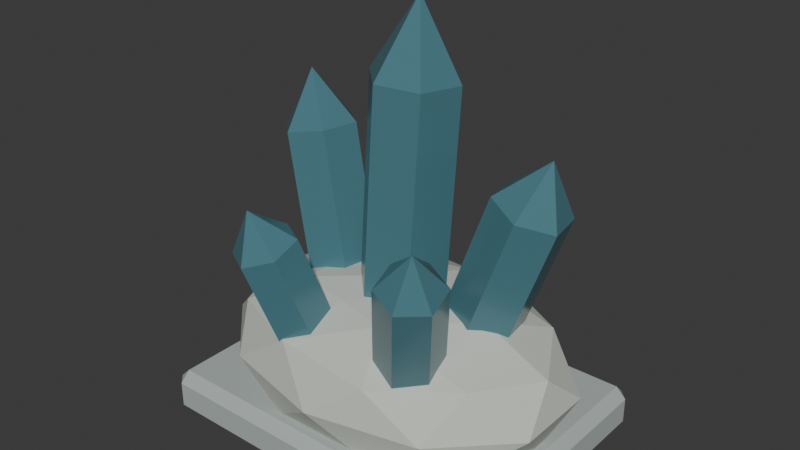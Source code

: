 # Source: source.blend  (saved by Blender 4.3.34; exported with 4.5.12 LTS)
import bpy
from mathutils import Matrix  # noqa: F401  (used for matrix-valued properties, if any)

bpy.ops.wm.read_factory_settings(use_empty=True)
scene = bpy.context.scene
scene.name = 'Scene'

# ---- collections
col_collection = bpy.data.collections.new('Collection'); scene.collection.children.link(col_collection)

# ---- materials (node trees are filled in below, after node groups)
mat_water = bpy.data.materials.new('water')
mat_water.diffuse_color = (0.075, 0.2, 0.24, 1.0)
mat_stone = bpy.data.materials.new('stone')
mat_stone.diffuse_color = (0.42, 0.47, 0.45, 1.0)
mat_stone_light = bpy.data.materials.new('stone-light')
mat_stone_light.diffuse_color = (0.58, 0.61, 0.55, 1.0)

# ---- material node trees
mat_water.use_nodes = True; mat_water.node_tree.nodes.clear()
_N = mat_water.node_tree.nodes; _L = mat_water.node_tree.links
n0 = _N.new('ShaderNodeBsdfPrincipled'); n0.name = 'Principled BSDF'; n0.location = (10, 300)
n0.inputs[0].default_value = (0.075, 0.2, 0.24, 1.0)
n0.inputs[2].default_value = 0.23
n1 = _N.new('ShaderNodeOutputMaterial'); n1.name = 'Material Output'; n1.location = (300, 300)
_L.new(n0.outputs[0], n1.inputs[0])
n1.is_active_output = True
mat_stone.use_nodes = True; mat_stone.node_tree.nodes.clear()
_N = mat_stone.node_tree.nodes; _L = mat_stone.node_tree.links
n0 = _N.new('ShaderNodeBsdfPrincipled'); n0.name = 'Principled BSDF'; n0.location = (10, 300)
n0.inputs[0].default_value = (0.42, 0.47, 0.45, 1.0)
n0.inputs[2].default_value = 0.83
n1 = _N.new('ShaderNodeOutputMaterial'); n1.name = 'Material Output'; n1.location = (300, 300)
_L.new(n0.outputs[0], n1.inputs[0])
n1.is_active_output = True
mat_stone_light.use_nodes = True; mat_stone_light.node_tree.nodes.clear()
_N = mat_stone_light.node_tree.nodes; _L = mat_stone_light.node_tree.links
n0 = _N.new('ShaderNodeBsdfPrincipled'); n0.name = 'Principled BSDF'; n0.location = (10, 300)
n0.inputs[0].default_value = (0.58, 0.61, 0.55, 1.0)
n0.inputs[2].default_value = 0.83
n1 = _N.new('ShaderNodeOutputMaterial'); n1.name = 'Material Output'; n1.location = (300, 300)
_L.new(n0.outputs[0], n1.inputs[0])
n1.is_active_output = True

# ---- world
world_world = bpy.data.worlds.new('World'); scene.world = world_world
world_world.use_nodes = True; world_world.node_tree.nodes.clear()
_N = world_world.node_tree.nodes; _L = world_world.node_tree.links
n0 = _N.new('ShaderNodeOutputWorld'); n0.name = 'World Output'; n0.location = (300, 300)
n1 = _N.new('ShaderNodeBackground'); n1.name = 'Background'; n1.location = (10, 300)
n1.inputs[0].default_value = (0.05088, 0.05088, 0.05088, 1.0)
_L.new(n1.outputs[0], n0.inputs[0])
n0.is_active_output = True
world_world.color = (0.05088, 0.05088, 0.05088)
world_world.sun_shadow_jitter_overblur = 0.0

# ---- meshes
me_hand_built_hexagonal_crystal = bpy.data.meshes.new('Hand-built hexagonal crystal')
me_hand_built_hexagonal_crystal.from_pydata([(-0.05303, 0.05303, 0.19), (-0.07238, -0.01935, 0.1933), (-0.01935, -0.07238, 0.1933), (0.05303, -0.05303, 0.19), (0.07238, 0.01935, 0.1867), (0.01935, 0.07238, 0.1867), (-0.03763, 0.06843, 0.6135), (-0.05698, -0.003951, 0.6168), (-0.003951, -0.05698, 0.6168), (0.06843, -0.03763, 0.6135), (0.08778, 0.03475, 0.6102), (0.03475, 0.08778, 0.6102), (0.02, 0.02, 0.74)], [], [(5, 4, 3, 2, 1, 0), (0, 1, 7, 6), (1, 2, 8, 7), (2, 3, 9, 8), (3, 4, 10, 9), (4, 5, 11, 10), (5, 0, 6, 11), (6, 7, 12), (7, 8, 12), (8, 9, 12), (9, 10, 12), (10, 11, 12), (11, 6, 12)])
me_hand_built_hexagonal_crystal.materials.append(mat_water)
me_hand_built_hexagonal_crystal.update()
me_hand_built_hexagonal_crystal_001 = bpy.data.meshes.new('Hand-built hexagonal crystal.001')
me_hand_built_hexagonal_crystal_001.from_pydata([(-0.1441, -0.04345, 0.17), (-0.0835, -0.02363, 0.1826), (-0.0694, 0.03983, 0.1826), (-0.1159, 0.08345, 0.17), (-0.1765, 0.06363, 0.1574), (-0.1906, 0.0001733, 0.1574), (-0.2134, -0.02805, 0.478), (-0.1528, -0.008226, 0.4906), (-0.1387, 0.05523, 0.4906), (-0.1852, 0.09885, 0.478), (-0.2458, 0.07903, 0.4654), (-0.2599, 0.01557, 0.4654), (-0.22, 0.04, 0.57)], [], [(5, 4, 3, 2, 1, 0), (0, 1, 7, 6), (1, 2, 8, 7), (2, 3, 9, 8), (3, 4, 10, 9), (4, 5, 11, 10), (5, 0, 6, 11), (6, 7, 12), (7, 8, 12), (8, 9, 12), (9, 10, 12), (10, 11, 12), (11, 6, 12)])
me_hand_built_hexagonal_crystal_001.materials.append(mat_water)
me_hand_built_hexagonal_crystal_001.update()
me_hand_built_hexagonal_crystal_002 = bpy.data.meshes.new('Hand-built hexagonal crystal.002')
me_hand_built_hexagonal_crystal_002.from_pydata([(0.1093, 0.09412, 0.18), (0.06221, 0.05332, 0.1985), (0.0729, -0.0108, 0.1985), (0.1307, -0.03412, 0.18), (0.1778, 0.006684, 0.1615), (0.1671, 0.0708, 0.1615), (0.2017, 0.1095, 0.4495), (0.1546, 0.06872, 0.468), (0.1653, 0.004601, 0.468), (0.2231, -0.01872, 0.4495), (0.2702, 0.02208, 0.431), (0.2595, 0.0862, 0.431), (0.24, 0.05, 0.53)], [], [(5, 4, 3, 2, 1, 0), (0, 1, 7, 6), (1, 2, 8, 7), (2, 3, 9, 8), (3, 4, 10, 9), (4, 5, 11, 10), (5, 0, 6, 11), (6, 7, 12), (7, 8, 12), (8, 9, 12), (9, 10, 12), (10, 11, 12), (11, 6, 12)])
me_hand_built_hexagonal_crystal_002.materials.append(mat_water)
me_hand_built_hexagonal_crystal_002.update()
me_hand_built_hexagonal_crystal_003 = bpy.data.meshes.new('Hand-built hexagonal crystal.003')
me_hand_built_hexagonal_crystal_003.from_pydata([(-0.03192, -0.1367, 0.15), (-0.03425, -0.08428, 0.1664), (-0.08233, -0.05757, 0.1664), (-0.1281, -0.08329, 0.15), (-0.1258, -0.1357, 0.1336), (-0.07767, -0.1624, 0.1336), (-0.07042, -0.206, 0.3656), (-0.07275, -0.1536, 0.382), (-0.1208, -0.1269, 0.382), (-0.1666, -0.1526, 0.3656), (-0.1642, -0.205, 0.3492), (-0.1162, -0.2317, 0.3492), (-0.13, -0.2, 0.43)], [], [(5, 4, 3, 2, 1, 0), (0, 1, 7, 6), (1, 2, 8, 7), (2, 3, 9, 8), (3, 4, 10, 9), (4, 5, 11, 10), (5, 0, 6, 11), (6, 7, 12), (7, 8, 12), (8, 9, 12), (9, 10, 12), (10, 11, 12), (11, 6, 12)])
me_hand_built_hexagonal_crystal_003.materials.append(mat_water)
me_hand_built_hexagonal_crystal_003.update()
me_hand_built_hexagonal_crystal_004 = bpy.data.meshes.new('Hand-built hexagonal crystal.004')
me_hand_built_hexagonal_crystal_004.from_pydata([(0.1414, -0.06378, 0.16), (0.09125, -0.04823, 0.1764), (0.04985, -0.08445, 0.1764), (0.05861, -0.1362, 0.16), (0.1088, -0.1518, 0.1436), (0.1501, -0.1155, 0.1436), (0.1953, -0.1254, 0.3833), (0.1451, -0.1098, 0.3997), (0.1038, -0.1461, 0.3997), (0.1125, -0.1978, 0.3833), (0.1627, -0.2134, 0.3669), (0.204, -0.1771, 0.3669), (0.17, -0.18, 0.45)], [], [(5, 4, 3, 2, 1, 0), (0, 1, 7, 6), (1, 2, 8, 7), (2, 3, 9, 8), (3, 4, 10, 9), (4, 5, 11, 10), (5, 0, 6, 11), (6, 7, 12), (7, 8, 12), (8, 9, 12), (9, 10, 12), (10, 11, 12), (11, 6, 12)])
me_hand_built_hexagonal_crystal_004.materials.append(mat_water)
me_hand_built_hexagonal_crystal_004.update()
me_cube_001 = bpy.data.meshes.new('Cube.001')
me_cube_001.from_pydata([(-0.292, -0.212, 0.0), (-0.292, -0.23, 0.018), (-0.31, -0.212, 0.018), (-0.292, -0.23, 0.062), (-0.292, -0.212, 0.08), (-0.31, -0.212, 0.062), (-0.292, 0.212, 0.0), (-0.31, 0.212, 0.018), (-0.292, 0.23, 0.018), (-0.292, 0.212, 0.08), (-0.292, 0.23, 0.062), (-0.31, 0.212, 0.062), (0.292, -0.212, 0.0), (0.31, -0.212, 0.018), (0.292, -0.23, 0.018), (0.292, -0.212, 0.08), (0.292, -0.23, 0.062), (0.31, -0.212, 0.062), (0.292, 0.212, 0.0), (0.292, 0.23, 0.018), (0.31, 0.212, 0.018), (0.292, 0.212, 0.08), (0.31, 0.212, 0.062), (0.292, 0.23, 0.062)], [], [(14, 16, 3, 1), (20, 22, 17, 13), (21, 9, 4, 15), (2, 5, 11, 7), (8, 10, 23, 19), (0, 1, 2), (3, 4, 5), (6, 7, 8), (9, 10, 11), (12, 13, 14), (15, 16, 17), (18, 19, 20), (21, 22, 23), (6, 0, 2, 7), (1, 3, 5, 2), (4, 9, 11, 5), (10, 8, 7, 11), (18, 6, 8, 19), (9, 21, 23, 10), (22, 20, 19, 23), (12, 18, 20, 13), (21, 15, 17, 22), (16, 14, 13, 17), (0, 12, 14, 1), (15, 4, 3, 16), (6, 18, 12, 0)])
_uv = me_cube_001.uv_layers.new(name='UVMap')
_uv.uv.foreach_set('vector', [0.4313, 0.7573, 0.5688, 0.7573, 0.5688, 0.9927, 0.4312, 0.9927, 0.4313, 0.5098, 0.5687, 0.5098, 0.5688, 0.7402, 0.4313, 0.7402, 0.6323, 0.5098, 0.8677, 0.5098, 0.8677, 0.7402, 0.6323, 0.7402, 0.4313, 0.009783, 0.5687, 0.009783, 0.5688, 0.2402, 0.4313, 0.2402, 0.4313, 0.2573, 0.5688, 0.2573, 0.5688, 0.4927, 0.4312, 0.4927, 0.1323, 0.7402, 0.1323, 0.75, 0.125, 0.7402, 0.5688, 0.0, 0.625, 0.009783, 0.5687, 0.009783, 0.1323, 0.5098, 0.125, 0.5098, 0.1323, 0.5, 0.625, 0.2402, 0.5688, 0.25, 0.5688, 0.2402, 0.3677, 0.7402, 0.375, 0.7402, 0.3677, 0.75, 0.625, 0.7573, 0.5688, 0.7573, 0.5688, 0.75, 0.3677, 0.5098, 0.3677, 0.5, 0.375, 0.5098, 0.625, 0.4927, 0.5688, 0.5, 0.5688, 0.4927, 0.1323, 0.5098, 0.1323, 0.7402, 0.125, 0.7402, 0.125, 0.5098, 0.4312, 0.0, 0.5688, 0.0, 0.5687, 0.009783, 0.4313, 0.009783, 0.625, 0.009783, 0.625, 0.2402, 0.5688, 0.2402, 0.5687, 0.009783, 0.5688, 0.2573, 0.4313, 0.2573, 0.4313, 0.2402, 0.5688, 0.2402, 0.3677, 0.5098, 0.1323, 0.5098, 0.1323, 0.5, 0.3677, 0.5, 0.625, 0.2573, 0.625, 0.4927, 0.5688, 0.4927, 0.5688, 0.2573, 0.5687, 0.5098, 0.4313, 0.5098, 0.4312, 0.4927, 0.5688, 0.4927, 0.3677, 0.7402, 0.3677, 0.5098, 0.4313, 0.5098, 0.4313, 0.7402, 0.6323, 0.5098, 0.6323, 0.7402, 0.5688, 0.7402, 0.5687, 0.5098, 0.5688, 0.7573, 0.4313, 0.7573, 0.4313, 0.7402, 0.5688, 0.7402, 0.1323, 0.7402, 0.3677, 0.7402, 0.3677, 0.75, 0.1323, 0.75, 0.625, 0.7573, 0.625, 0.9927, 0.5688, 0.9927, 0.5688, 0.7573, 0.1323, 0.5098, 0.3677, 0.5098, 0.3677, 0.7402, 0.1323, 0.7402])
me_cube_001.materials.append(mat_stone)
me_cube_001.update()
me_icosphere = bpy.data.meshes.new('Icosphere')
me_icosphere.from_pydata([(0.0, 0.0, 0.0), (0.2316, -0.1209, 0.07739), (-0.08844, -0.1956, 0.07739), (-0.2862, 0.0, 0.07739), (-0.08844, 0.1956, 0.07739), (0.2316, 0.1209, 0.07739), (0.08844, -0.1956, 0.2026), (-0.2316, -0.1209, 0.2026), (-0.2316, 0.1209, 0.2026), (0.08844, 0.1956, 0.2026), (0.2862, 0.0, 0.2026), (0.0, 0.0, 0.28), (-0.05199, -0.115, 0.02091), (0.1361, -0.07107, 0.02091), (0.08412, -0.1861, 0.0664), (0.2722, 0.0, 0.0664), (0.1361, 0.07107, 0.02091), (-0.1682, 0.0, 0.02091), (-0.2202, -0.115, 0.0664), (-0.05199, 0.115, 0.02091), (-0.2202, 0.115, 0.0664), (0.08412, 0.1861, 0.0664), (0.3043, -0.07107, 0.14), (0.3043, 0.07107, 0.14), (0.0, -0.23, 0.14), (0.1881, -0.1861, 0.14), (-0.3043, -0.07107, 0.14), (-0.1881, -0.1861, 0.14), (-0.1881, 0.1861, 0.14), (-0.3043, 0.07107, 0.14), (0.1881, 0.1861, 0.14), (0.0, 0.23, 0.14), (0.2202, -0.115, 0.2136), (-0.08412, -0.1861, 0.2136), (-0.2722, 0.0, 0.2136), (-0.08412, 0.1861, 0.2136), (0.2202, 0.115, 0.2136), (0.05199, -0.115, 0.2591), (0.1682, 0.0, 0.2591), (-0.1361, -0.07107, 0.2591), (-0.1361, 0.07107, 0.2591), (0.05199, 0.115, 0.2591)], [], [(0, 13, 12), (1, 13, 15), (0, 12, 17), (0, 17, 19), (0, 19, 16), (1, 15, 22), (2, 14, 24), (3, 18, 26), (4, 20, 28), (5, 21, 30), (1, 22, 25), (2, 24, 27), (3, 26, 29), (4, 28, 31), (5, 30, 23), (6, 32, 37), (7, 33, 39), (8, 34, 40), (9, 35, 41), (10, 36, 38), (38, 41, 11), (38, 36, 41), (36, 9, 41), (41, 40, 11), (41, 35, 40), (35, 8, 40), (40, 39, 11), (40, 34, 39), (34, 7, 39), (39, 37, 11), (39, 33, 37), (33, 6, 37), (37, 38, 11), (37, 32, 38), (32, 10, 38), (23, 36, 10), (23, 30, 36), (30, 9, 36), (31, 35, 9), (31, 28, 35), (28, 8, 35), (29, 34, 8), (29, 26, 34), (26, 7, 34), (27, 33, 7), (27, 24, 33), (24, 6, 33), (25, 32, 6), (25, 22, 32), (22, 10, 32), (30, 31, 9), (30, 21, 31), (21, 4, 31), (28, 29, 8), (28, 20, 29), (20, 3, 29), (26, 27, 7), (26, 18, 27), (18, 2, 27), (24, 25, 6), (24, 14, 25), (14, 1, 25), (22, 23, 10), (22, 15, 23), (15, 5, 23), (16, 21, 5), (16, 19, 21), (19, 4, 21), (19, 20, 4), (19, 17, 20), (17, 3, 20), (17, 18, 3), (17, 12, 18), (12, 2, 18), (15, 16, 5), (15, 13, 16), (13, 0, 16), (12, 14, 2), (12, 13, 14), (13, 1, 14)])
_uv = me_icosphere.uv_layers.new(name='UVMap')
_uv.uv.foreach_set('vector', [0.1818, 0.0, 0.2273, 0.07873, 0.1364, 0.07873, 0.2727, 0.1575, 0.3182, 0.07873, 0.3636, 0.1575, 0.9091, 0.0, 0.9545, 0.07873, 0.8636, 0.07873, 0.7273, 0.0, 0.7727, 0.07873, 0.6818, 0.07873, 0.5455, 0.0, 0.5909, 0.07873, 0.5, 0.07873, 0.2727, 0.1575, 0.3636, 0.1575, 0.3182, 0.2362, 0.09091, 0.1575, 0.1818, 0.1575, 0.1364, 0.2362, 0.8182, 0.1575, 0.9091, 0.1575, 0.8636, 0.2362, 0.6364, 0.1575, 0.7273, 0.1575, 0.6818, 0.2362, 0.4545, 0.1575, 0.5455, 0.1575, 0.5, 0.2362, 0.2727, 0.1575, 0.3182, 0.2362, 0.2273, 0.2362, 0.09091, 0.1575, 0.1364, 0.2362, 0.04546, 0.2362, 0.8182, 0.1575, 0.8636, 0.2362, 0.7727, 0.2362, 0.6364, 0.1575, 0.6818, 0.2362, 0.5909, 0.2362, 0.4545, 0.1575, 0.5, 0.2362, 0.4091, 0.2362, 0.1818, 0.3149, 0.2727, 0.3149, 0.2273, 0.3937, 0.0, 0.3149, 0.09091, 0.3149, 0.04546, 0.3937, 0.7273, 0.3149, 0.8182, 0.3149, 0.7727, 0.3937, 0.5455, 0.3149, 0.6364, 0.3149, 0.5909, 0.3937, 0.3636, 0.3149, 0.4545, 0.3149, 0.4091, 0.3937, 0.4091, 0.3937, 0.5, 0.3937, 0.4545, 0.4724, 0.4091, 0.3937, 0.4545, 0.3149, 0.5, 0.3937, 0.4545, 0.3149, 0.5455, 0.3149, 0.5, 0.3937, 0.5909, 0.3937, 0.6818, 0.3937, 0.6364, 0.4724, 0.5909, 0.3937, 0.6364, 0.3149, 0.6818, 0.3937, 0.6364, 0.3149, 0.7273, 0.3149, 0.6818, 0.3937, 0.7727, 0.3937, 0.8636, 0.3937, 0.8182, 0.4724, 0.7727, 0.3937, 0.8182, 0.3149, 0.8636, 0.3937, 0.8182, 0.3149, 0.9091, 0.3149, 0.8636, 0.3937, 0.04546, 0.3937, 0.1364, 0.3937, 0.09091, 0.4724, 0.04546, 0.3937, 0.09091, 0.3149, 0.1364, 0.3937, 0.09091, 0.3149, 0.1818, 0.3149, 0.1364, 0.3937, 0.2273, 0.3937, 0.3182, 0.3937, 0.2727, 0.4724, 0.2273, 0.3937, 0.2727, 0.3149, 0.3182, 0.3937, 0.2727, 0.3149, 0.3636, 0.3149, 0.3182, 0.3937, 0.4091, 0.2362, 0.4545, 0.3149, 0.3636, 0.3149, 0.4091, 0.2362, 0.5, 0.2362, 0.4545, 0.3149, 0.5, 0.2362, 0.5455, 0.3149, 0.4545, 0.3149, 0.5909, 0.2362, 0.6364, 0.3149, 0.5455, 0.3149, 0.5909, 0.2362, 0.6818, 0.2362, 0.6364, 0.3149, 0.6818, 0.2362, 0.7273, 0.3149, 0.6364, 0.3149, 0.7727, 0.2362, 0.8182, 0.3149, 0.7273, 0.3149, 0.7727, 0.2362, 0.8636, 0.2362, 0.8182, 0.3149, 0.8636, 0.2362, 0.9091, 0.3149, 0.8182, 0.3149, 0.04546, 0.2362, 0.09091, 0.3149, 0.0, 0.3149, 0.04546, 0.2362, 0.1364, 0.2362, 0.09091, 0.3149, 0.1364, 0.2362, 0.1818, 0.3149, 0.09091, 0.3149, 0.2273, 0.2362, 0.2727, 0.3149, 0.1818, 0.3149, 0.2273, 0.2362, 0.3182, 0.2362, 0.2727, 0.3149, 0.3182, 0.2362, 0.3636, 0.3149, 0.2727, 0.3149, 0.5, 0.2362, 0.5909, 0.2362, 0.5455, 0.3149, 0.5, 0.2362, 0.5455, 0.1575, 0.5909, 0.2362, 0.5455, 0.1575, 0.6364, 0.1575, 0.5909, 0.2362, 0.6818, 0.2362, 0.7727, 0.2362, 0.7273, 0.3149, 0.6818, 0.2362, 0.7273, 0.1575, 0.7727, 0.2362, 0.7273, 0.1575, 0.8182, 0.1575, 0.7727, 0.2362, 0.8636, 0.2362, 0.9545, 0.2362, 0.9091, 0.3149, 0.8636, 0.2362, 0.9091, 0.1575, 0.9545, 0.2362, 0.9091, 0.1575, 1.0, 0.1575, 0.9545, 0.2362, 0.1364, 0.2362, 0.2273, 0.2362, 0.1818, 0.3149, 0.1364, 0.2362, 0.1818, 0.1575, 0.2273, 0.2362, 0.1818, 0.1575, 0.2727, 0.1575, 0.2273, 0.2362, 0.3182, 0.2362, 0.4091, 0.2362, 0.3636, 0.3149, 0.3182, 0.2362, 0.3636, 0.1575, 0.4091, 0.2362, 0.3636, 0.1575, 0.4545, 0.1575, 0.4091, 0.2362, 0.5, 0.07873, 0.5455, 0.1575, 0.4545, 0.1575, 0.5, 0.07873, 0.5909, 0.07873, 0.5455, 0.1575, 0.5909, 0.07873, 0.6364, 0.1575, 0.5455, 0.1575, 0.6818, 0.07873, 0.7273, 0.1575, 0.6364, 0.1575, 0.6818, 0.07873, 0.7727, 0.07873, 0.7273, 0.1575, 0.7727, 0.07873, 0.8182, 0.1575, 0.7273, 0.1575, 0.8636, 0.07873, 0.9091, 0.1575, 0.8182, 0.1575, 0.8636, 0.07873, 0.9545, 0.07873, 0.9091, 0.1575, 0.9545, 0.07873, 1.0, 0.1575, 0.9091, 0.1575, 0.3636, 0.1575, 0.4091, 0.07873, 0.4545, 0.1575, 0.3636, 0.1575, 0.3182, 0.07873, 0.4091, 0.07873, 0.3182, 0.07873, 0.3636, 0.0, 0.4091, 0.07873, 0.1364, 0.07873, 0.1818, 0.1575, 0.09091, 0.1575, 0.1364, 0.07873, 0.2273, 0.07873, 0.1818, 0.1575, 0.2273, 0.07873, 0.2727, 0.1575, 0.1818, 0.1575])
me_icosphere.materials.append(mat_stone_light)
me_icosphere.update()

# ---- objects
ob_crystal_prism = bpy.data.objects.new('Crystal prism', me_hand_built_hexagonal_crystal)
ob_crystal_prism_001 = bpy.data.objects.new('Crystal prism.001', me_hand_built_hexagonal_crystal_001)
ob_crystal_prism_002 = bpy.data.objects.new('Crystal prism.002', me_hand_built_hexagonal_crystal_002)
ob_crystal_prism_003 = bpy.data.objects.new('Crystal prism.003', me_hand_built_hexagonal_crystal_003)
ob_crystal_prism_004 = bpy.data.objects.new('Crystal prism.004', me_hand_built_hexagonal_crystal_004)
ob_cluster_foot = bpy.data.objects.new('Cluster foot', me_cube_001)
ob_cluster_matrix = bpy.data.objects.new('Cluster matrix', me_icosphere)

# ---- transforms, parenting, visibility, modifiers, constraints
ob_crystal_prism.location = (0.0, 0.0, 0.0)
ob_crystal_prism_001.location = (0.0, 0.0, 0.0)
ob_crystal_prism_002.location = (0.0, 0.0, 0.0)
ob_crystal_prism_003.location = (0.0, 0.0, 0.0)
ob_crystal_prism_004.location = (0.0, 0.0, 0.0)
ob_cluster_foot.location = (0.0, 0.0, 0.0)
ob_cluster_matrix.location = (0.0, 0.0, 0.0)

# ---- collection membership
scene.collection.objects.link(ob_crystal_prism)
scene.collection.objects.link(ob_crystal_prism_001)
scene.collection.objects.link(ob_crystal_prism_002)
scene.collection.objects.link(ob_crystal_prism_003)
scene.collection.objects.link(ob_crystal_prism_004)
col_collection.objects.link(ob_cluster_foot)
col_collection.objects.link(ob_cluster_matrix)

# ---- scene / render settings (as saved in the file)
scene.frame_start = 1; scene.frame_end = 250; scene.frame_set(1)
scene.render.engine = 'BLENDER_EEVEE_NEXT'
bpy.context.view_layer.update()

# ---- added for rendering (the .blend has no active camera and no usable light): camera, sun
cam_auto = bpy.data.cameras.new('AutoCamera')
cam_auto.lens = 50.0
cam_auto.sensor_width = 36.0
cam_auto.clip_end = 1000.0
ob_auto_camera = bpy.data.objects.new('AutoCamera', cam_auto)
scene.collection.objects.link(ob_auto_camera)
ob_auto_camera.location = (0.99012, -1.18901, 1.1621)
ob_auto_camera.rotation_euler = (1.09748, -7.21219e-08, 0.694738)
scene.camera = ob_auto_camera
light_auto_sun = bpy.data.lights.new('AutoSun', 'SUN')
light_auto_sun.energy = 3.0
light_auto_sun.angle = 0.0523599
ob_auto_sun = bpy.data.objects.new('AutoSun', light_auto_sun)
scene.collection.objects.link(ob_auto_sun)
ob_auto_sun.rotation_euler = (0.872665, 0.174533, 0.523599)
bpy.context.view_layer.update()
